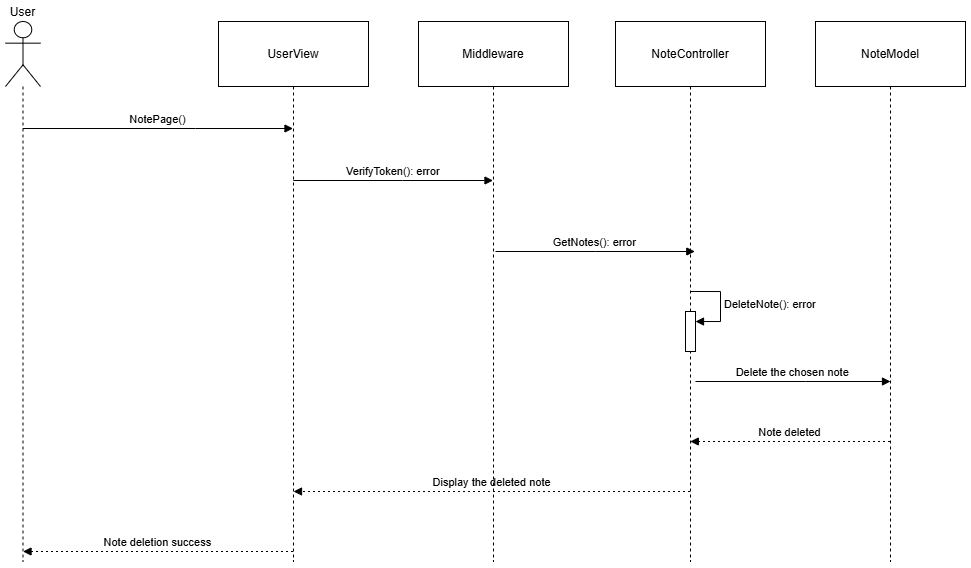

The diagram above was exported from draw.io. Its source (the exported page's mxGraphModel, read from the mxfile embedded in the PNG):
<mxGraphModel dx="1383" dy="749" grid="1" gridSize="10" guides="1" tooltips="1" connect="1" arrows="1" fold="1" page="1" pageScale="1" pageWidth="850" pageHeight="1100" math="0" shadow="0">
  <root>
    <mxCell id="I1_vcVrMwX3hvG1BkZig-0" />
    <mxCell id="I1_vcVrMwX3hvG1BkZig-1" parent="I1_vcVrMwX3hvG1BkZig-0" />
    <mxCell id="I1_vcVrMwX3hvG1BkZig-7" value="Note deletion success" style="verticalAlign=bottom;edgeStyle=elbowEdgeStyle;elbow=vertical;curved=0;rounded=0;dashed=1;dashPattern=2 3;endArrow=block;" edge="1" parent="I1_vcVrMwX3hvG1BkZig-1">
      <mxGeometry x="-0.001" relative="1" as="geometry">
        <Array as="points">
          <mxPoint x="220" y="560" />
          <mxPoint x="223" y="463" />
        </Array>
        <mxPoint x="317.49999999999955" y="560" as="sourcePoint" />
        <mxPoint x="47.52380952380963" y="560" as="targetPoint" />
        <mxPoint as="offset" />
      </mxGeometry>
    </mxCell>
    <mxCell id="I1_vcVrMwX3hvG1BkZig-11" value="Delete the chosen note" style="verticalAlign=bottom;edgeStyle=elbowEdgeStyle;elbow=horizontal;curved=0;rounded=0;endArrow=block;" edge="1" parent="I1_vcVrMwX3hvG1BkZig-1">
      <mxGeometry x="-0.0031" relative="1" as="geometry">
        <Array as="points">
          <mxPoint x="830" y="290" />
        </Array>
        <mxPoint x="720" y="390" as="sourcePoint" />
        <mxPoint x="915" y="390" as="targetPoint" />
        <mxPoint as="offset" />
      </mxGeometry>
    </mxCell>
    <mxCell id="I1_vcVrMwX3hvG1BkZig-12" value="Note deleted" style="verticalAlign=bottom;edgeStyle=elbowEdgeStyle;elbow=vertical;curved=0;rounded=0;dashed=1;dashPattern=2 3;endArrow=block;" edge="1" parent="I1_vcVrMwX3hvG1BkZig-1">
      <mxGeometry relative="1" as="geometry">
        <Array as="points">
          <mxPoint x="812" y="450" />
        </Array>
        <mxPoint x="914.5" y="450" as="sourcePoint" />
        <mxPoint x="714.810344827586" y="450" as="targetPoint" />
      </mxGeometry>
    </mxCell>
    <mxCell id="I1_vcVrMwX3hvG1BkZig-13" value="Display the deleted note" style="verticalAlign=bottom;edgeStyle=elbowEdgeStyle;elbow=vertical;curved=0;rounded=0;dashed=1;dashPattern=2 3;endArrow=block;" edge="1" parent="I1_vcVrMwX3hvG1BkZig-1">
      <mxGeometry x="-0.0015" relative="1" as="geometry">
        <Array as="points">
          <mxPoint x="607" y="500" />
        </Array>
        <mxPoint x="714.5" y="500" as="sourcePoint" />
        <mxPoint x="318.0238095238092" y="500" as="targetPoint" />
        <mxPoint as="offset" />
      </mxGeometry>
    </mxCell>
    <mxCell id="ovelxhYMsKdT4-OPN0pM-0" value="User" style="shape=umlLifeline;perimeter=lifelinePerimeter;whiteSpace=wrap;container=1;dropTarget=0;collapsible=0;recursiveResize=0;outlineConnect=0;portConstraint=eastwest;newEdgeStyle={&quot;edgeStyle&quot;:&quot;elbowEdgeStyle&quot;,&quot;elbow&quot;:&quot;vertical&quot;,&quot;curved&quot;:0,&quot;rounded&quot;:0};participant=umlActor;verticalAlign=bottom;labelPosition=center;verticalLabelPosition=top;align=center;size=65;" vertex="1" parent="I1_vcVrMwX3hvG1BkZig-1">
      <mxGeometry x="30" y="30" width="35" height="540" as="geometry" />
    </mxCell>
    <mxCell id="ovelxhYMsKdT4-OPN0pM-1" value="UserView" style="shape=umlLifeline;perimeter=lifelinePerimeter;whiteSpace=wrap;container=1;dropTarget=0;collapsible=0;recursiveResize=0;outlineConnect=0;portConstraint=eastwest;newEdgeStyle={&quot;edgeStyle&quot;:&quot;elbowEdgeStyle&quot;,&quot;elbow&quot;:&quot;vertical&quot;,&quot;curved&quot;:0,&quot;rounded&quot;:0};size=65;" vertex="1" parent="I1_vcVrMwX3hvG1BkZig-1">
      <mxGeometry x="243" y="30" width="150" height="540" as="geometry" />
    </mxCell>
    <mxCell id="ovelxhYMsKdT4-OPN0pM-2" value="Middleware" style="shape=umlLifeline;perimeter=lifelinePerimeter;whiteSpace=wrap;container=1;dropTarget=0;collapsible=0;recursiveResize=0;outlineConnect=0;portConstraint=eastwest;newEdgeStyle={&quot;edgeStyle&quot;:&quot;elbowEdgeStyle&quot;,&quot;elbow&quot;:&quot;vertical&quot;,&quot;curved&quot;:0,&quot;rounded&quot;:0};size=65;" vertex="1" parent="I1_vcVrMwX3hvG1BkZig-1">
      <mxGeometry x="443" y="30" width="150" height="540" as="geometry" />
    </mxCell>
    <mxCell id="ovelxhYMsKdT4-OPN0pM-3" value="NotePage()" style="verticalAlign=bottom;edgeStyle=elbowEdgeStyle;elbow=vertical;curved=0;rounded=0;endArrow=block;" edge="1" parent="I1_vcVrMwX3hvG1BkZig-1" source="ovelxhYMsKdT4-OPN0pM-0" target="ovelxhYMsKdT4-OPN0pM-1">
      <mxGeometry relative="1" as="geometry">
        <Array as="points">
          <mxPoint x="220" y="137" />
        </Array>
      </mxGeometry>
    </mxCell>
    <mxCell id="ovelxhYMsKdT4-OPN0pM-4" value="VerifyToken(): error" style="verticalAlign=bottom;edgeStyle=elbowEdgeStyle;elbow=vertical;curved=0;rounded=0;endArrow=block;" edge="1" parent="I1_vcVrMwX3hvG1BkZig-1" source="ovelxhYMsKdT4-OPN0pM-1" target="ovelxhYMsKdT4-OPN0pM-2">
      <mxGeometry relative="1" as="geometry">
        <Array as="points">
          <mxPoint x="427" y="189" />
        </Array>
      </mxGeometry>
    </mxCell>
    <mxCell id="ovelxhYMsKdT4-OPN0pM-6" value="NoteController" style="shape=umlLifeline;perimeter=lifelinePerimeter;whiteSpace=wrap;container=1;dropTarget=0;collapsible=0;recursiveResize=0;outlineConnect=0;portConstraint=eastwest;newEdgeStyle={&quot;edgeStyle&quot;:&quot;elbowEdgeStyle&quot;,&quot;elbow&quot;:&quot;vertical&quot;,&quot;curved&quot;:0,&quot;rounded&quot;:0};size=65;" vertex="1" parent="I1_vcVrMwX3hvG1BkZig-1">
      <mxGeometry x="640" y="30" width="150" height="540" as="geometry" />
    </mxCell>
    <mxCell id="ovelxhYMsKdT4-OPN0pM-7" value="" style="html=1;points=[[0,0,0,0,5],[0,1,0,0,-5],[1,0,0,0,5],[1,1,0,0,-5]];perimeter=orthogonalPerimeter;outlineConnect=0;targetShapes=umlLifeline;portConstraint=eastwest;newEdgeStyle={&quot;curved&quot;:0,&quot;rounded&quot;:0};" vertex="1" parent="ovelxhYMsKdT4-OPN0pM-6">
      <mxGeometry x="70" y="290" width="10" height="40" as="geometry" />
    </mxCell>
    <mxCell id="ovelxhYMsKdT4-OPN0pM-8" value="&lt;span style=&quot;text-align: center;&quot;&gt;DeleteNote(): error&lt;/span&gt;" style="html=1;align=left;spacingLeft=2;endArrow=block;rounded=0;edgeStyle=orthogonalEdgeStyle;curved=0;rounded=0;" edge="1" parent="ovelxhYMsKdT4-OPN0pM-6" target="ovelxhYMsKdT4-OPN0pM-7">
      <mxGeometry relative="1" as="geometry">
        <mxPoint x="75" y="270" as="sourcePoint" />
        <Array as="points">
          <mxPoint x="105" y="300" />
        </Array>
      </mxGeometry>
    </mxCell>
    <mxCell id="ovelxhYMsKdT4-OPN0pM-9" value="NoteModel" style="shape=umlLifeline;perimeter=lifelinePerimeter;whiteSpace=wrap;container=1;dropTarget=0;collapsible=0;recursiveResize=0;outlineConnect=0;portConstraint=eastwest;newEdgeStyle={&quot;edgeStyle&quot;:&quot;elbowEdgeStyle&quot;,&quot;elbow&quot;:&quot;vertical&quot;,&quot;curved&quot;:0,&quot;rounded&quot;:0};size=65;" vertex="1" parent="I1_vcVrMwX3hvG1BkZig-1">
      <mxGeometry x="840" y="30" width="150" height="540" as="geometry" />
    </mxCell>
    <mxCell id="ovelxhYMsKdT4-OPN0pM-13" value="GetNotes(): error" style="verticalAlign=bottom;edgeStyle=elbowEdgeStyle;elbow=horizontal;curved=0;rounded=0;endArrow=block;" edge="1" parent="I1_vcVrMwX3hvG1BkZig-1">
      <mxGeometry x="-0.0022" relative="1" as="geometry">
        <Array as="points" />
        <mxPoint x="519.9974193548387" y="260" as="sourcePoint" />
        <mxPoint x="719.3199999999999" y="260" as="targetPoint" />
        <mxPoint as="offset" />
      </mxGeometry>
    </mxCell>
  </root>
</mxGraphModel>